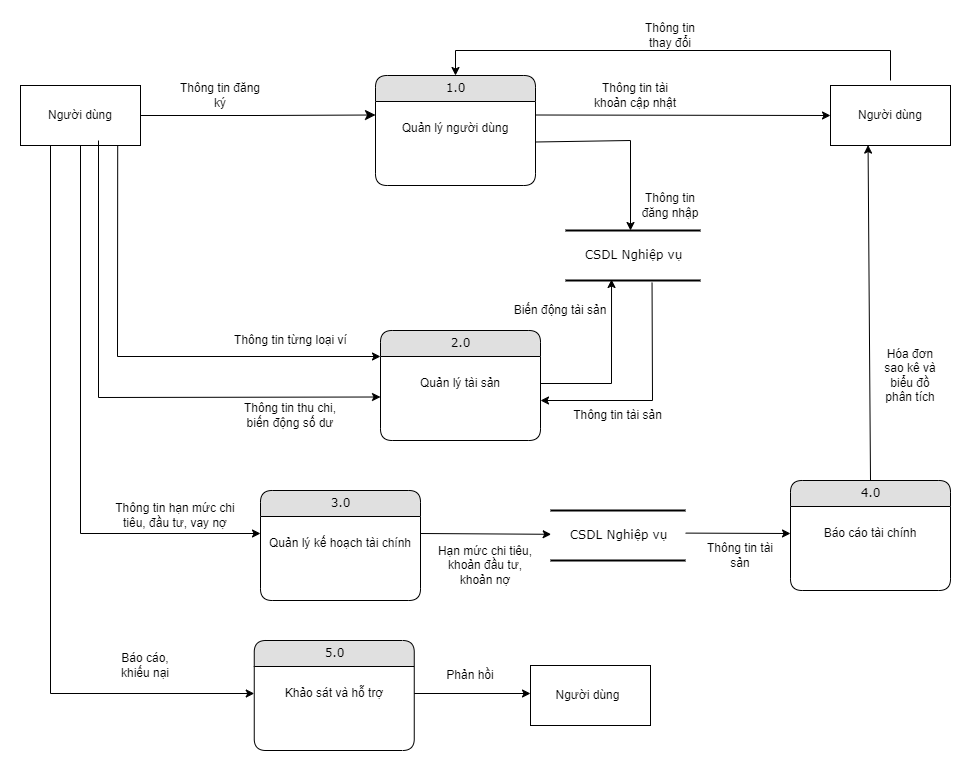

The diagram above was exported from draw.io. Its source (the exported page's mxGraphModel, read from the mxfile embedded in the PNG):
<mxGraphModel dx="1021" dy="3822" grid="1" gridSize="10" guides="1" tooltips="1" connect="1" arrows="1" fold="1" page="1" pageScale="1" pageWidth="2339" pageHeight="3300" math="0" shadow="0">
  <root>
    <mxCell id="0" />
    <mxCell id="1" parent="0" />
    <mxCell id="ezUIXTlRet-_RFLAL-Il-1" value="Người dùng" style="rounded=0;whiteSpace=wrap;html=1;" vertex="1" parent="1">
      <mxGeometry x="70" y="-1115" width="120" height="60" as="geometry" />
    </mxCell>
    <mxCell id="ezUIXTlRet-_RFLAL-Il-2" style="edgeStyle=orthogonalEdgeStyle;html=1;exitX=1;exitY=0.5;labelBackgroundColor=none;startFill=0;startSize=8;endFill=1;endSize=8;fontFamily=Verdana;fontSize=12;exitDx=0;exitDy=0;entryX=0;entryY=0.25;entryDx=0;entryDy=0;" edge="1" parent="1" source="ezUIXTlRet-_RFLAL-Il-1" target="ezUIXTlRet-_RFLAL-Il-4">
      <mxGeometry relative="1" as="geometry">
        <mxPoint x="297.5" y="-1010" as="sourcePoint" />
        <mxPoint x="310" y="-1020" as="targetPoint" />
      </mxGeometry>
    </mxCell>
    <mxCell id="ezUIXTlRet-_RFLAL-Il-3" value="1.0" style="swimlane;html=1;fontStyle=0;childLayout=stackLayout;horizontal=1;startSize=26;fillColor=#e0e0e0;horizontalStack=0;resizeParent=1;resizeLast=0;collapsible=1;marginBottom=0;swimlaneFillColor=#ffffff;align=center;rounded=1;shadow=0;comic=0;labelBackgroundColor=none;strokeWidth=1;fontFamily=Verdana;fontSize=12" vertex="1" parent="1">
      <mxGeometry x="425" y="-1125" width="160" height="110" as="geometry" />
    </mxCell>
    <mxCell id="ezUIXTlRet-_RFLAL-Il-4" value="Quản lý người dùng" style="text;html=1;strokeColor=none;fillColor=none;align=center;verticalAlign=middle;whiteSpace=wrap;rounded=0;" vertex="1" parent="ezUIXTlRet-_RFLAL-Il-3">
      <mxGeometry y="26" width="160" height="54" as="geometry" />
    </mxCell>
    <mxCell id="ezUIXTlRet-_RFLAL-Il-7" value="Thông tin đăng ký" style="text;html=1;strokeColor=none;fillColor=none;align=center;verticalAlign=middle;whiteSpace=wrap;rounded=0;" vertex="1" parent="1">
      <mxGeometry x="225" y="-1120" width="90" height="30" as="geometry" />
    </mxCell>
    <mxCell id="ezUIXTlRet-_RFLAL-Il-8" value="2.0" style="swimlane;html=1;fontStyle=0;childLayout=stackLayout;horizontal=1;startSize=26;fillColor=#e0e0e0;horizontalStack=0;resizeParent=1;resizeLast=0;collapsible=1;marginBottom=0;swimlaneFillColor=#ffffff;align=center;rounded=1;shadow=0;comic=0;labelBackgroundColor=none;strokeWidth=1;fontFamily=Verdana;fontSize=12" vertex="1" parent="1">
      <mxGeometry x="430" y="-870" width="160" height="110" as="geometry" />
    </mxCell>
    <mxCell id="ezUIXTlRet-_RFLAL-Il-9" value="Quản lý tài sản" style="text;html=1;strokeColor=none;fillColor=none;align=center;verticalAlign=middle;whiteSpace=wrap;rounded=0;" vertex="1" parent="ezUIXTlRet-_RFLAL-Il-8">
      <mxGeometry y="26" width="160" height="54" as="geometry" />
    </mxCell>
    <mxCell id="ezUIXTlRet-_RFLAL-Il-12" value="4.0" style="swimlane;html=1;fontStyle=0;childLayout=stackLayout;horizontal=1;startSize=26;fillColor=#e0e0e0;horizontalStack=0;resizeParent=1;resizeLast=0;collapsible=1;marginBottom=0;swimlaneFillColor=#ffffff;align=center;rounded=1;shadow=0;comic=0;labelBackgroundColor=none;strokeWidth=1;fontFamily=Verdana;fontSize=12" vertex="1" parent="1">
      <mxGeometry x="840" y="-720" width="160" height="110" as="geometry" />
    </mxCell>
    <mxCell id="ezUIXTlRet-_RFLAL-Il-13" value="Báo cáo tài chính" style="text;html=1;strokeColor=none;fillColor=none;align=center;verticalAlign=middle;whiteSpace=wrap;rounded=0;" vertex="1" parent="ezUIXTlRet-_RFLAL-Il-12">
      <mxGeometry y="26" width="160" height="54" as="geometry" />
    </mxCell>
    <mxCell id="ezUIXTlRet-_RFLAL-Il-16" value="Người dùng" style="rounded=0;whiteSpace=wrap;html=1;" vertex="1" parent="1">
      <mxGeometry x="880" y="-1115" width="120" height="60" as="geometry" />
    </mxCell>
    <mxCell id="ezUIXTlRet-_RFLAL-Il-17" value="Thông tin tài khoản cập nhật" style="text;html=1;strokeColor=none;fillColor=none;align=center;verticalAlign=middle;whiteSpace=wrap;rounded=0;" vertex="1" parent="1">
      <mxGeometry x="640" y="-1120" width="90" height="30" as="geometry" />
    </mxCell>
    <mxCell id="ezUIXTlRet-_RFLAL-Il-18" value="CSDL Nghiệp vụ" style="html=1;rounded=0;shadow=0;comic=0;labelBackgroundColor=none;strokeWidth=2;fontFamily=Verdana;fontSize=12;align=center;shape=mxgraph.ios7ui.horLines;" vertex="1" parent="1">
      <mxGeometry x="615" y="-970" width="135" height="50" as="geometry" />
    </mxCell>
    <mxCell id="ezUIXTlRet-_RFLAL-Il-19" value="Thông tin đăng nhập" style="text;html=1;strokeColor=none;fillColor=none;align=center;verticalAlign=middle;whiteSpace=wrap;rounded=0;" vertex="1" parent="1">
      <mxGeometry x="690" y="-1010" width="60" height="30" as="geometry" />
    </mxCell>
    <mxCell id="ezUIXTlRet-_RFLAL-Il-20" value="Thông tin từng loại ví" style="text;html=1;strokeColor=none;fillColor=none;align=center;verticalAlign=middle;whiteSpace=wrap;rounded=0;" vertex="1" parent="1">
      <mxGeometry x="280" y="-875" width="121.25" height="30" as="geometry" />
    </mxCell>
    <mxCell id="ezUIXTlRet-_RFLAL-Il-21" value="Thông tin thu chi, biến động số dư" style="text;html=1;strokeColor=none;fillColor=none;align=center;verticalAlign=middle;whiteSpace=wrap;rounded=0;" vertex="1" parent="1">
      <mxGeometry x="280" y="-795" width="120" height="20" as="geometry" />
    </mxCell>
    <mxCell id="ezUIXTlRet-_RFLAL-Il-22" value="Thông tin hạn mức chi tiêu, đầu tư, vay nợ" style="text;html=1;strokeColor=none;fillColor=none;align=center;verticalAlign=middle;whiteSpace=wrap;rounded=0;" vertex="1" parent="1">
      <mxGeometry x="160" y="-700" width="130" height="30" as="geometry" />
    </mxCell>
    <mxCell id="ezUIXTlRet-_RFLAL-Il-23" value="" style="endArrow=classic;html=1;rounded=0;exitX=0.5;exitY=1;exitDx=0;exitDy=0;entryX=0;entryY=0.5;entryDx=0;entryDy=0;" edge="1" parent="1" source="ezUIXTlRet-_RFLAL-Il-1">
      <mxGeometry width="50" height="50" relative="1" as="geometry">
        <mxPoint x="130" y="-1050" as="sourcePoint" />
        <mxPoint x="310" y="-667" as="targetPoint" />
        <Array as="points">
          <mxPoint x="130" y="-667" />
        </Array>
      </mxGeometry>
    </mxCell>
    <mxCell id="ezUIXTlRet-_RFLAL-Il-24" value="" style="endArrow=classic;html=1;rounded=0;exitX=1;exitY=0.5;exitDx=0;exitDy=0;entryX=0.005;entryY=0.476;entryDx=0;entryDy=0;entryPerimeter=0;" edge="1" parent="1" target="ezUIXTlRet-_RFLAL-Il-25">
      <mxGeometry width="50" height="50" relative="1" as="geometry">
        <mxPoint x="470" y="-667" as="sourcePoint" />
        <mxPoint x="550" y="-537" as="targetPoint" />
      </mxGeometry>
    </mxCell>
    <mxCell id="ezUIXTlRet-_RFLAL-Il-25" value="CSDL Nghiệp vụ" style="html=1;rounded=0;shadow=0;comic=0;labelBackgroundColor=none;strokeWidth=2;fontFamily=Verdana;fontSize=12;align=center;shape=mxgraph.ios7ui.horLines;" vertex="1" parent="1">
      <mxGeometry x="600" y="-690" width="135" height="50" as="geometry" />
    </mxCell>
    <mxCell id="ezUIXTlRet-_RFLAL-Il-26" value="" style="endArrow=classic;html=1;rounded=0;exitX=1;exitY=0.5;exitDx=0;exitDy=0;entryX=0.341;entryY=0.98;entryDx=0;entryDy=0;entryPerimeter=0;" edge="1" parent="1" source="ezUIXTlRet-_RFLAL-Il-9" target="ezUIXTlRet-_RFLAL-Il-18">
      <mxGeometry width="50" height="50" relative="1" as="geometry">
        <mxPoint x="500" y="-740" as="sourcePoint" />
        <mxPoint x="640" y="-810" as="targetPoint" />
        <Array as="points">
          <mxPoint x="661" y="-817" />
        </Array>
      </mxGeometry>
    </mxCell>
    <mxCell id="ezUIXTlRet-_RFLAL-Il-27" value="" style="endArrow=classic;html=1;rounded=0;exitX=0.641;exitY=1.044;exitDx=0;exitDy=0;exitPerimeter=0;" edge="1" parent="1" source="ezUIXTlRet-_RFLAL-Il-18">
      <mxGeometry width="50" height="50" relative="1" as="geometry">
        <mxPoint x="670" y="-820" as="sourcePoint" />
        <mxPoint x="590" y="-800" as="targetPoint" />
        <Array as="points">
          <mxPoint x="702" y="-800" />
        </Array>
      </mxGeometry>
    </mxCell>
    <mxCell id="ezUIXTlRet-_RFLAL-Il-28" value="Thông tin tài sản" style="text;html=1;strokeColor=none;fillColor=none;align=center;verticalAlign=middle;whiteSpace=wrap;rounded=0;" vertex="1" parent="1">
      <mxGeometry x="610" y="-800" width="115" height="30" as="geometry" />
    </mxCell>
    <mxCell id="ezUIXTlRet-_RFLAL-Il-29" value="Hạn mức chi tiêu, khoản đầu tư, khoản nợ" style="text;html=1;strokeColor=none;fillColor=none;align=center;verticalAlign=middle;whiteSpace=wrap;rounded=0;" vertex="1" parent="1">
      <mxGeometry x="485" y="-650" width="100" height="30" as="geometry" />
    </mxCell>
    <mxCell id="ezUIXTlRet-_RFLAL-Il-30" value="" style="endArrow=classic;html=1;rounded=0;exitX=1;exitY=0.25;exitDx=0;exitDy=0;entryX=0;entryY=0.5;entryDx=0;entryDy=0;" edge="1" parent="1" source="ezUIXTlRet-_RFLAL-Il-4" target="ezUIXTlRet-_RFLAL-Il-16">
      <mxGeometry width="50" height="50" relative="1" as="geometry">
        <mxPoint x="500" y="-990" as="sourcePoint" />
        <mxPoint x="550" y="-1040" as="targetPoint" />
      </mxGeometry>
    </mxCell>
    <mxCell id="ezUIXTlRet-_RFLAL-Il-31" value="" style="endArrow=classic;html=1;rounded=0;entryX=0;entryY=0.5;entryDx=0;entryDy=0;exitX=1.001;exitY=0.452;exitDx=0;exitDy=0;exitPerimeter=0;" edge="1" parent="1" source="ezUIXTlRet-_RFLAL-Il-25" target="ezUIXTlRet-_RFLAL-Il-13">
      <mxGeometry width="50" height="50" relative="1" as="geometry">
        <mxPoint x="738" y="-537" as="sourcePoint" />
        <mxPoint x="820" y="-420" as="targetPoint" />
      </mxGeometry>
    </mxCell>
    <mxCell id="ezUIXTlRet-_RFLAL-Il-32" value="Thông tin tài sản" style="text;html=1;strokeColor=none;fillColor=none;align=center;verticalAlign=middle;whiteSpace=wrap;rounded=0;" vertex="1" parent="1">
      <mxGeometry x="750" y="-660" width="80" height="30" as="geometry" />
    </mxCell>
    <mxCell id="ezUIXTlRet-_RFLAL-Il-33" value="" style="endArrow=classic;html=1;rounded=0;exitX=0.5;exitY=0;exitDx=0;exitDy=0;entryX=0.313;entryY=0.993;entryDx=0;entryDy=0;entryPerimeter=0;" edge="1" parent="1" source="ezUIXTlRet-_RFLAL-Il-12" target="ezUIXTlRet-_RFLAL-Il-16">
      <mxGeometry width="50" height="50" relative="1" as="geometry">
        <mxPoint x="500" y="-770" as="sourcePoint" />
        <mxPoint x="550" y="-820" as="targetPoint" />
      </mxGeometry>
    </mxCell>
    <mxCell id="ezUIXTlRet-_RFLAL-Il-34" value="Hóa đơn sao kê và biểu đồ phân tích" style="text;html=1;strokeColor=none;fillColor=none;align=center;verticalAlign=middle;whiteSpace=wrap;rounded=0;" vertex="1" parent="1">
      <mxGeometry x="930" y="-840" width="60" height="30" as="geometry" />
    </mxCell>
    <mxCell id="ezUIXTlRet-_RFLAL-Il-35" value="" style="endArrow=classic;html=1;rounded=0;exitX=1;exitY=0.75;exitDx=0;exitDy=0;" edge="1" parent="1" source="ezUIXTlRet-_RFLAL-Il-4">
      <mxGeometry width="50" height="50" relative="1" as="geometry">
        <mxPoint x="620" y="-990" as="sourcePoint" />
        <mxPoint x="680" y="-970" as="targetPoint" />
        <Array as="points">
          <mxPoint x="680" y="-1060" />
        </Array>
      </mxGeometry>
    </mxCell>
    <mxCell id="ezUIXTlRet-_RFLAL-Il-36" value="" style="endArrow=classic;html=1;rounded=0;exitX=0.81;exitY=0.993;exitDx=0;exitDy=0;exitPerimeter=0;entryX=0;entryY=0;entryDx=0;entryDy=0;" edge="1" parent="1" source="ezUIXTlRet-_RFLAL-Il-1" target="ezUIXTlRet-_RFLAL-Il-9">
      <mxGeometry width="50" height="50" relative="1" as="geometry">
        <mxPoint x="530" y="-830" as="sourcePoint" />
        <mxPoint x="380" y="-870" as="targetPoint" />
        <Array as="points">
          <mxPoint x="167" y="-844" />
        </Array>
      </mxGeometry>
    </mxCell>
    <mxCell id="ezUIXTlRet-_RFLAL-Il-37" value="" style="endArrow=classic;html=1;rounded=0;exitX=0.65;exitY=0.917;exitDx=0;exitDy=0;exitPerimeter=0;entryX=0;entryY=0.75;entryDx=0;entryDy=0;" edge="1" parent="1" source="ezUIXTlRet-_RFLAL-Il-1" target="ezUIXTlRet-_RFLAL-Il-9">
      <mxGeometry width="50" height="50" relative="1" as="geometry">
        <mxPoint x="530" y="-830" as="sourcePoint" />
        <mxPoint x="580" y="-880" as="targetPoint" />
        <Array as="points">
          <mxPoint x="148" y="-803" />
        </Array>
      </mxGeometry>
    </mxCell>
    <mxCell id="ezUIXTlRet-_RFLAL-Il-38" value="" style="endArrow=classic;html=1;rounded=0;entryX=0.5;entryY=0;entryDx=0;entryDy=0;" edge="1" parent="1" target="ezUIXTlRet-_RFLAL-Il-3">
      <mxGeometry width="50" height="50" relative="1" as="geometry">
        <mxPoint x="940" y="-1120" as="sourcePoint" />
        <mxPoint x="940" y="-1210" as="targetPoint" />
        <Array as="points">
          <mxPoint x="940" y="-1150" />
          <mxPoint x="505" y="-1150" />
        </Array>
      </mxGeometry>
    </mxCell>
    <mxCell id="ezUIXTlRet-_RFLAL-Il-39" value="Thông tin thay đổi" style="text;html=1;strokeColor=none;fillColor=none;align=center;verticalAlign=middle;whiteSpace=wrap;rounded=0;" vertex="1" parent="1">
      <mxGeometry x="690" y="-1180" width="60" height="30" as="geometry" />
    </mxCell>
    <mxCell id="ezUIXTlRet-_RFLAL-Il-40" value="Biến động tài sản" style="text;html=1;strokeColor=none;fillColor=none;align=center;verticalAlign=middle;whiteSpace=wrap;rounded=0;" vertex="1" parent="1">
      <mxGeometry x="560" y="-905" width="100" height="30" as="geometry" />
    </mxCell>
    <mxCell id="ezUIXTlRet-_RFLAL-Il-41" value="3.0" style="swimlane;html=1;fontStyle=0;childLayout=stackLayout;horizontal=1;startSize=26;fillColor=#e0e0e0;horizontalStack=0;resizeParent=1;resizeLast=0;collapsible=1;marginBottom=0;swimlaneFillColor=#ffffff;align=center;rounded=1;shadow=0;comic=0;labelBackgroundColor=none;strokeWidth=1;fontFamily=Verdana;fontSize=12" vertex="1" parent="1">
      <mxGeometry x="310" y="-710" width="160" height="110" as="geometry" />
    </mxCell>
    <mxCell id="ezUIXTlRet-_RFLAL-Il-42" value="Quản lý kế hoạch tài chính" style="text;html=1;strokeColor=none;fillColor=none;align=center;verticalAlign=middle;whiteSpace=wrap;rounded=0;" vertex="1" parent="ezUIXTlRet-_RFLAL-Il-41">
      <mxGeometry y="26" width="160" height="54" as="geometry" />
    </mxCell>
    <mxCell id="ezUIXTlRet-_RFLAL-Il-45" value="5.0" style="swimlane;html=1;fontStyle=0;childLayout=stackLayout;horizontal=1;startSize=26;fillColor=#e0e0e0;horizontalStack=0;resizeParent=1;resizeLast=0;collapsible=1;marginBottom=0;swimlaneFillColor=#ffffff;align=center;rounded=1;shadow=0;comic=0;labelBackgroundColor=none;strokeWidth=1;fontFamily=Verdana;fontSize=12" vertex="1" parent="1">
      <mxGeometry x="303.75" y="-560" width="160" height="110" as="geometry" />
    </mxCell>
    <mxCell id="ezUIXTlRet-_RFLAL-Il-46" value="Khảo sát và hỗ trợ" style="text;html=1;strokeColor=none;fillColor=none;align=center;verticalAlign=middle;whiteSpace=wrap;rounded=0;" vertex="1" parent="ezUIXTlRet-_RFLAL-Il-45">
      <mxGeometry y="26" width="160" height="54" as="geometry" />
    </mxCell>
    <mxCell id="ezUIXTlRet-_RFLAL-Il-49" value="" style="endArrow=classic;html=1;rounded=0;exitX=0.25;exitY=1;exitDx=0;exitDy=0;entryX=0;entryY=0.5;entryDx=0;entryDy=0;" edge="1" parent="1" source="ezUIXTlRet-_RFLAL-Il-1" target="ezUIXTlRet-_RFLAL-Il-46">
      <mxGeometry width="50" height="50" relative="1" as="geometry">
        <mxPoint x="500" y="-660" as="sourcePoint" />
        <mxPoint x="550" y="-710" as="targetPoint" />
        <Array as="points">
          <mxPoint x="100" y="-507" />
        </Array>
      </mxGeometry>
    </mxCell>
    <mxCell id="ezUIXTlRet-_RFLAL-Il-50" value="Báo cáo, khiếu nại" style="text;html=1;strokeColor=none;fillColor=none;align=center;verticalAlign=middle;whiteSpace=wrap;rounded=0;" vertex="1" parent="1">
      <mxGeometry x="165" y="-550" width="60" height="30" as="geometry" />
    </mxCell>
    <mxCell id="ezUIXTlRet-_RFLAL-Il-51" value="" style="endArrow=classic;html=1;rounded=0;exitX=1;exitY=0.5;exitDx=0;exitDy=0;" edge="1" parent="1" source="ezUIXTlRet-_RFLAL-Il-46">
      <mxGeometry width="50" height="50" relative="1" as="geometry">
        <mxPoint x="520" y="-490" as="sourcePoint" />
        <mxPoint x="580" y="-507" as="targetPoint" />
      </mxGeometry>
    </mxCell>
    <mxCell id="ezUIXTlRet-_RFLAL-Il-52" value="" style="rounded=0;whiteSpace=wrap;html=1;" vertex="1" parent="1">
      <mxGeometry x="580" y="-535" width="120" height="60" as="geometry" />
    </mxCell>
    <mxCell id="ezUIXTlRet-_RFLAL-Il-53" value="Người dùng" style="text;html=1;strokeColor=none;fillColor=none;align=center;verticalAlign=middle;whiteSpace=wrap;rounded=0;" vertex="1" parent="1">
      <mxGeometry x="600" y="-520" width="75" height="30" as="geometry" />
    </mxCell>
    <mxCell id="ezUIXTlRet-_RFLAL-Il-54" value="Phản hồi" style="text;html=1;strokeColor=none;fillColor=none;align=center;verticalAlign=middle;whiteSpace=wrap;rounded=0;" vertex="1" parent="1">
      <mxGeometry x="490" y="-540" width="60" height="30" as="geometry" />
    </mxCell>
  </root>
</mxGraphModel>